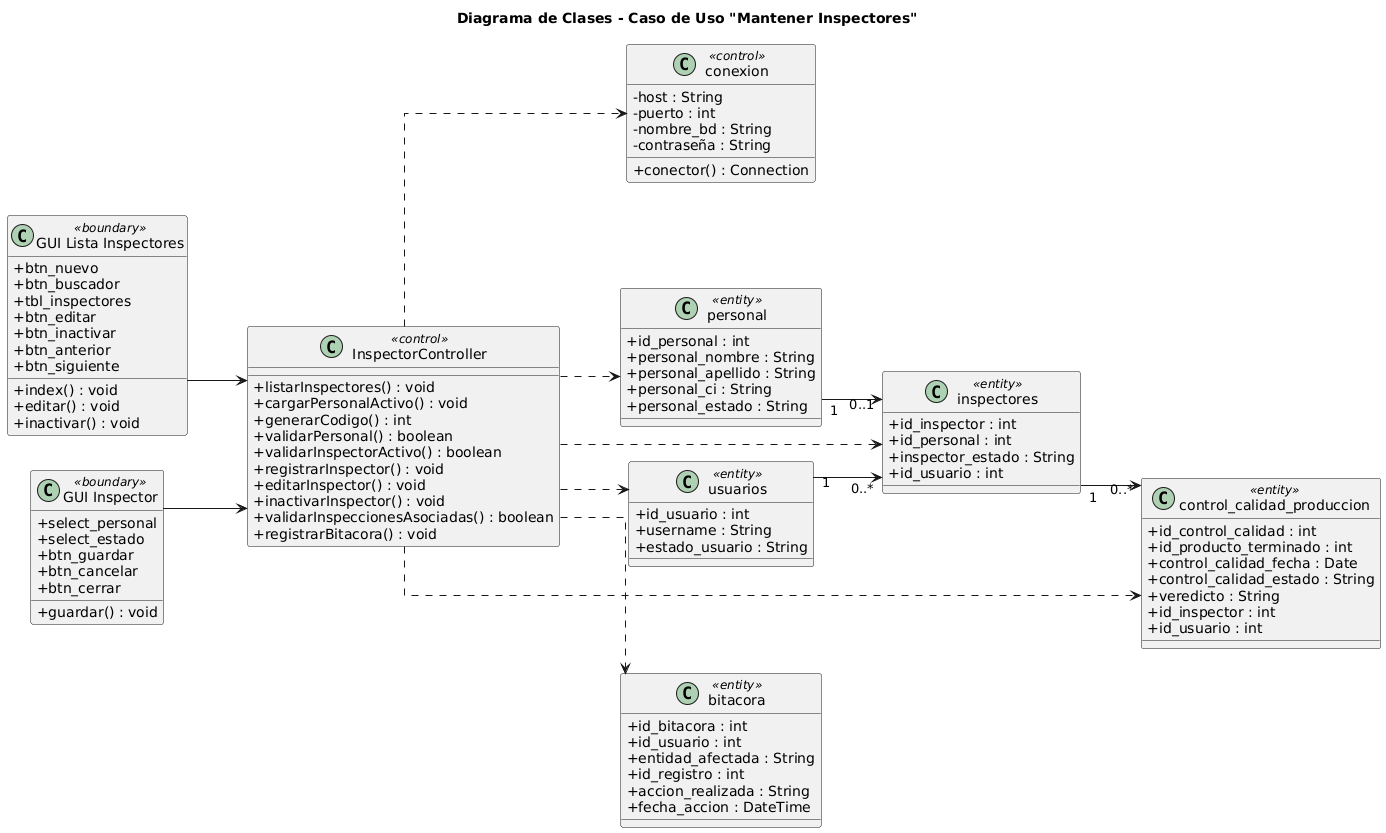

The diagram above was rendered by PlantUML. Its source (embedded in the PNG):
@startuml
skinparam classAttributeIconSize 0
skinparam linetype ortho
left to right direction

title Diagrama de Clases - Caso de Uso "Mantener Inspectores"

class "GUI Lista Inspectores" as GUILista <<boundary>> {
  +btn_nuevo
  +btn_buscador
  +tbl_inspectores
  +btn_editar
  +btn_inactivar
  +btn_anterior
  +btn_siguiente
  +index() : void
  +editar() : void
  +inactivar() : void
}

class "GUI Inspector" as GUIForm <<boundary>> {
  +select_personal
  +select_estado
  +btn_guardar
  +btn_cancelar
  +btn_cerrar
  +guardar() : void
}

class InspectorController <<control>> {
  +listarInspectores() : void
  +cargarPersonalActivo() : void
  +generarCodigo() : int
  +validarPersonal() : boolean
  +validarInspectorActivo() : boolean
  +registrarInspector() : void
  +editarInspector() : void
  +inactivarInspector() : void
  +validarInspeccionesAsociadas() : boolean
  +registrarBitacora() : void
}

class conexion <<control>> {
  -host : String
  -puerto : int
  -nombre_bd : String
  -contraseña : String
  +conector() : Connection
}

class inspectores <<entity>> {
  +id_inspector : int
  +id_personal : int
  +inspector_estado : String
  +id_usuario : int
}

class personal <<entity>> {
  +id_personal : int
  +personal_nombre : String
  +personal_apellido : String
  +personal_ci : String
  +personal_estado : String
}

class usuarios <<entity>> {
  +id_usuario : int
  +username : String
  +estado_usuario : String
}

class control_calidad_produccion <<entity>> {
  +id_control_calidad : int
  +id_producto_terminado : int
  +control_calidad_fecha : Date
  +control_calidad_estado : String
  +veredicto : String
  +id_inspector : int
  +id_usuario : int
}

class bitacora <<entity>> {
  +id_bitacora : int
  +id_usuario : int
  +entidad_afectada : String
  +id_registro : int
  +accion_realizada : String
  +fecha_accion : DateTime
}

GUILista --> InspectorController
GUIForm --> InspectorController

InspectorController ..> conexion
InspectorController ..> inspectores
InspectorController ..> personal
InspectorController ..> usuarios
InspectorController ..> control_calidad_produccion
InspectorController ..> bitacora

personal "1" --> "0..1" inspectores
usuarios "1" --> "0..*" inspectores
inspectores "1" --> "0..*" control_calidad_produccion
@enduml